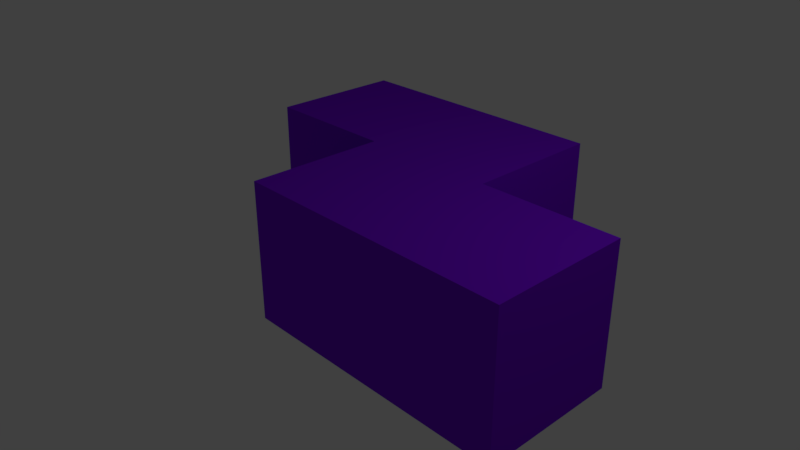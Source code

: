 # Source: Z.blend  (saved by Blender 2.78.0; exported with 4.5.12 LTS)
import bpy
from mathutils import Matrix  # noqa: F401  (used for matrix-valued properties, if any)

bpy.ops.wm.read_factory_settings(use_empty=True)
scene = bpy.context.scene
scene.name = 'Scene'

# ---- collections
col_collection_1 = bpy.data.collections.new('Collection 1'); scene.collection.children.link(col_collection_1)

# ---- materials (node trees are filled in below, after node groups)
mat_z = bpy.data.materials.new('Z')
mat_z.alpha_threshold = 0.0
mat_z.use_transparent_shadow = False
mat_z.diffuse_color = (0.2036, 0.005312, 0.8, 1.0)
mat_z.roughness = 0.5
mat_z.line_color = (0.0, 0.0, 0.0, 1.0)

# ---- material node trees

# ---- world
world_world = bpy.data.worlds.new('World'); scene.world = world_world
world_world.color = (0.05088, 0.05088, 0.05088)
world_world.use_sun_shadow = False
world_world.sun_shadow_jitter_overblur = 0.0
world_world.cycles.sampling_method = 'MANUAL'

# ---- cameras
cam_camera = bpy.data.cameras.new('Camera')
cam_camera.clip_end = 100.0
cam_camera.lens = 35.0
cam_camera.sensor_width = 32.0
cam_camera.sensor_height = 18.0
cam_camera.ortho_scale = 7.314
cam_camera.dof.focus_distance = 0.0
cam_camera.dof.aperture_fstop = 128.0

# ---- lights
light_lamp = bpy.data.lights.new('Lamp', 'POINT')
light_lamp.transmission_factor = 0.0
light_lamp.cutoff_distance = 30.0
light_lamp.energy = 100.0
light_lamp.shadow_buffer_clip_start = 1.001
light_lamp.shadow_soft_size = 0.1
light_lamp.shadow_maximum_resolution = 0.006
light_lamp.use_absolute_resolution = True

# ---- meshes
me_cube = bpy.data.meshes.new('Cube')
me_cube.from_pydata([(1.0, 1.0, -1.0), (1.0, -1.0, -1.0), (-1.0, -1.0, -1.0), (-1.0, 1.0, -1.0), (1.0, 1.0, 1.0), (1.0, -1.0, 1.0), (-1.0, -1.0, 1.0), (-1.0, 1.0, 1.0), (3.0, 1.0, -1.0), (3.0, -1.0, -1.0), (3.0, 1.0, 1.0), (3.0, -1.0, 1.0), (1.0, 3.0, -1.0), (-1.0, 3.0, -1.0), (1.0, 3.0, 1.0), (-1.0, 3.0, 1.0), (-3.0, 1.0, -1.0), (-3.0, 1.0, 1.0), (-3.0, 3.0, -1.0), (-3.0, 3.0, 1.0)], [], [(0, 1, 2, 3), (4, 7, 6, 5), (1, 0, 8, 9), (1, 5, 6, 2), (2, 6, 7, 3), (7, 4, 14, 15), (8, 10, 11, 9), (4, 5, 11, 10), (5, 1, 9, 11), (0, 4, 10, 8), (14, 12, 13, 15), (15, 13, 18, 19), (0, 3, 13, 12), (4, 0, 12, 14), (16, 17, 19, 18), (3, 7, 17, 16), (7, 15, 19, 17), (13, 3, 16, 18)])
me_cube.materials.append(mat_z)
me_cube.use_remesh_preserve_volume = False
me_cube.use_remesh_preserve_attributes = False
me_cube.use_mirror_vertex_groups = False
me_cube.update()

# ---- objects
ob_z = bpy.data.objects.new('Z', me_cube)
ob_lamp = bpy.data.objects.new('Lamp', light_lamp)
ob_camera = bpy.data.objects.new('Camera', cam_camera)

# ---- transforms, parenting, visibility, modifiers, constraints
ob_z.location = (0.0, 0.0, 0.0)
ob_z.lock_rotations_4d = False
ob_z.empty_display_type = 'ARROWS'
ob_z.lineart.crease_threshold = 0.0
ob_lamp.location = (4.076, 1.005, 5.904)
ob_lamp.rotation_euler = (0.6503, 0.05522, 1.866)
ob_lamp.lock_rotations_4d = False
ob_lamp.empty_display_type = 'ARROWS'
ob_lamp.color = (0.0, 0.0, 0.0, 0.0)
ob_lamp.lineart.crease_threshold = 0.0
ob_camera.location = (7.481, -6.508, 5.344)
ob_camera.rotation_euler = (1.109, 0.0, 0.8149)
ob_camera.lock_rotations_4d = False
ob_camera.empty_display_type = 'ARROWS'
ob_camera.color = (0.0, 0.0, 0.0, 0.0)
ob_camera.display_type = 'WIRE'
ob_camera.lineart.crease_threshold = 0.0

# ---- collection membership
col_collection_1.objects.link(ob_z)
col_collection_1.objects.link(ob_lamp)
col_collection_1.objects.link(ob_camera)

# ---- scene / render settings (as saved in the file)
scene.camera = ob_camera
scene.frame_start = 1; scene.frame_end = 250; scene.frame_set(1)
scene.render.engine = 'BLENDER_EEVEE_NEXT'
scene.render.resolution_percentage = 50
scene.render.dither_intensity = 0.0
scene.cycles.use_denoising = False
scene.cycles.samples = 128
scene.cycles.sampling_pattern = 'TABULATED_SOBOL'
scene.cycles.light_sampling_threshold = 0.0
scene.cycles.use_adaptive_sampling = False
scene.cycles.use_light_tree = False
scene.cycles.blur_glossy = 0.0
scene.cycles.sample_clamp_indirect = 0.0
scene.view_settings.view_transform = 'Standard'
bpy.context.view_layer.update()
